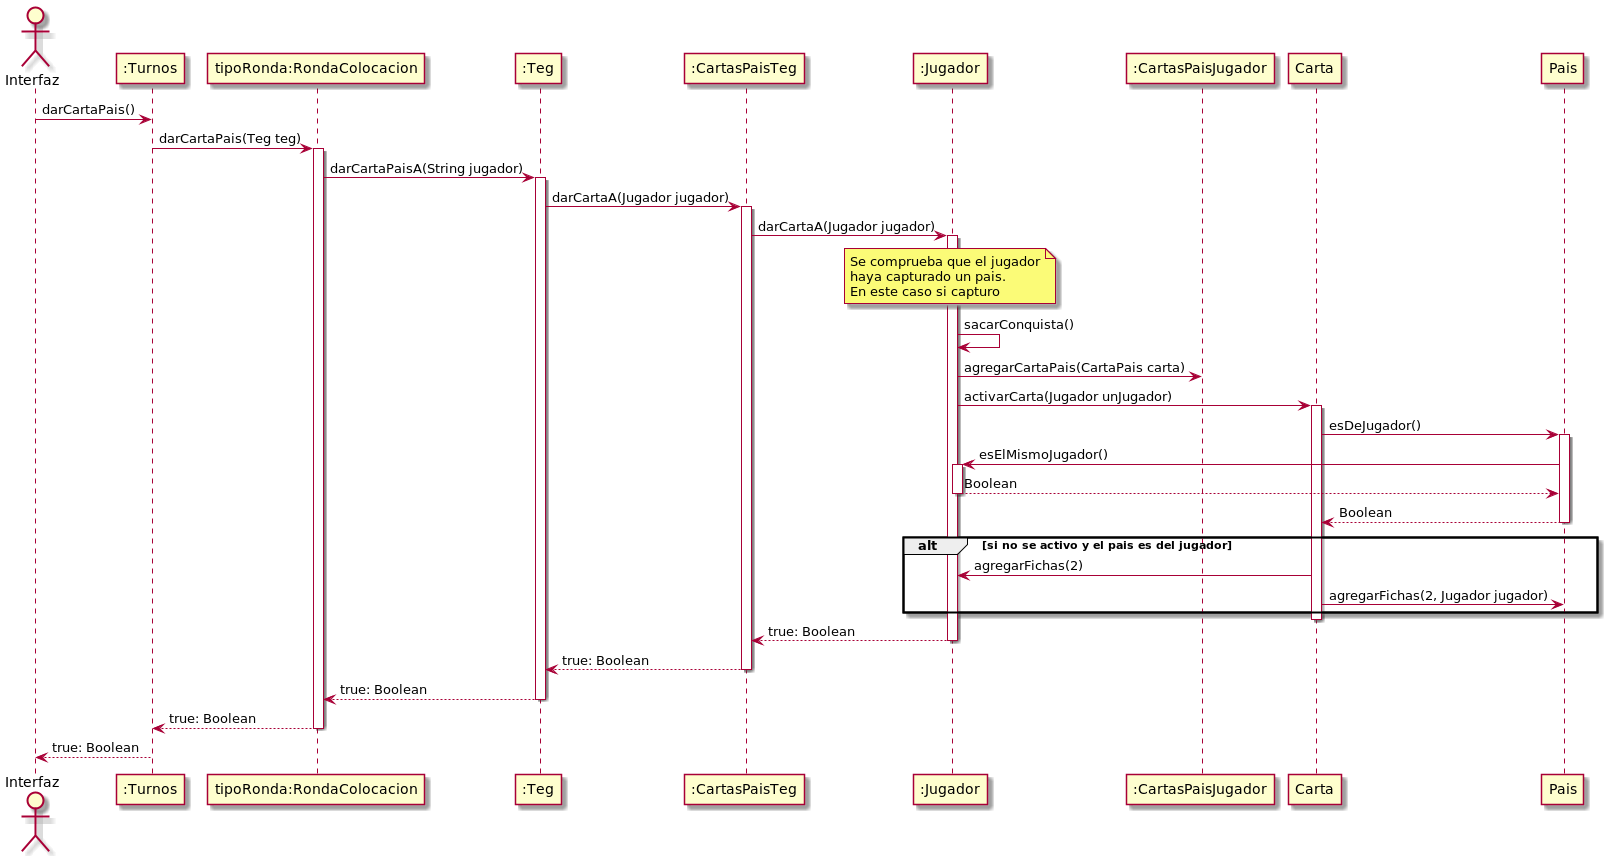

The diagram above was rendered by PlantUML. Its source (embedded in the PNG):
@startuml
'https://plantuml.com/sequence-diagram


actor Interfaz
participant Turnos as ":Turnos"
participant Ronda as "tipoRonda:RondaColocacion"
participant Teg as ":Teg"
participant MazoTeg as ":CartasPaisTeg"
participant Jugador as ":Jugador"
participant MazoJugador as ":CartasPaisJugador"

Interfaz -> Turnos: darCartaPais()

Turnos -> Ronda: darCartaPais(Teg teg)
activate Ronda
Ronda -> Teg: darCartaPaisA(String jugador)
activate Teg
Teg -> MazoTeg: darCartaA(Jugador jugador)
activate MazoTeg
MazoTeg -> Jugador: darCartaA(Jugador jugador)
activate Jugador
note over Jugador
 Se comprueba que el jugador
 haya capturado un pais.
 En este caso si capturo
end note
Jugador -> Jugador: sacarConquista()
Jugador -> MazoJugador: agregarCartaPais(CartaPais carta)

Jugador -> Carta: activarCarta(Jugador unJugador)
activate Carta
Carta -> Pais: esDeJugador()
activate Pais
Pais -> Jugador: esElMismoJugador()
activate Jugador
return Boolean
return Boolean
alt si no se activo y el pais es del jugador
    Carta -> Jugador: agregarFichas(2)
    Carta -> Pais: agregarFichas(2, Jugador jugador)
end
deactivate Carta

'returns
Jugador --> MazoTeg: true: Boolean
deactivate Jugador
MazoTeg --> Teg: true: Boolean
deactivate MazoTeg
Teg --> Ronda: true: Boolean
deactivate Teg
Ronda --> Turnos: true: Boolean
deactivate
Turnos --> Interfaz: true: Boolean

@enduml